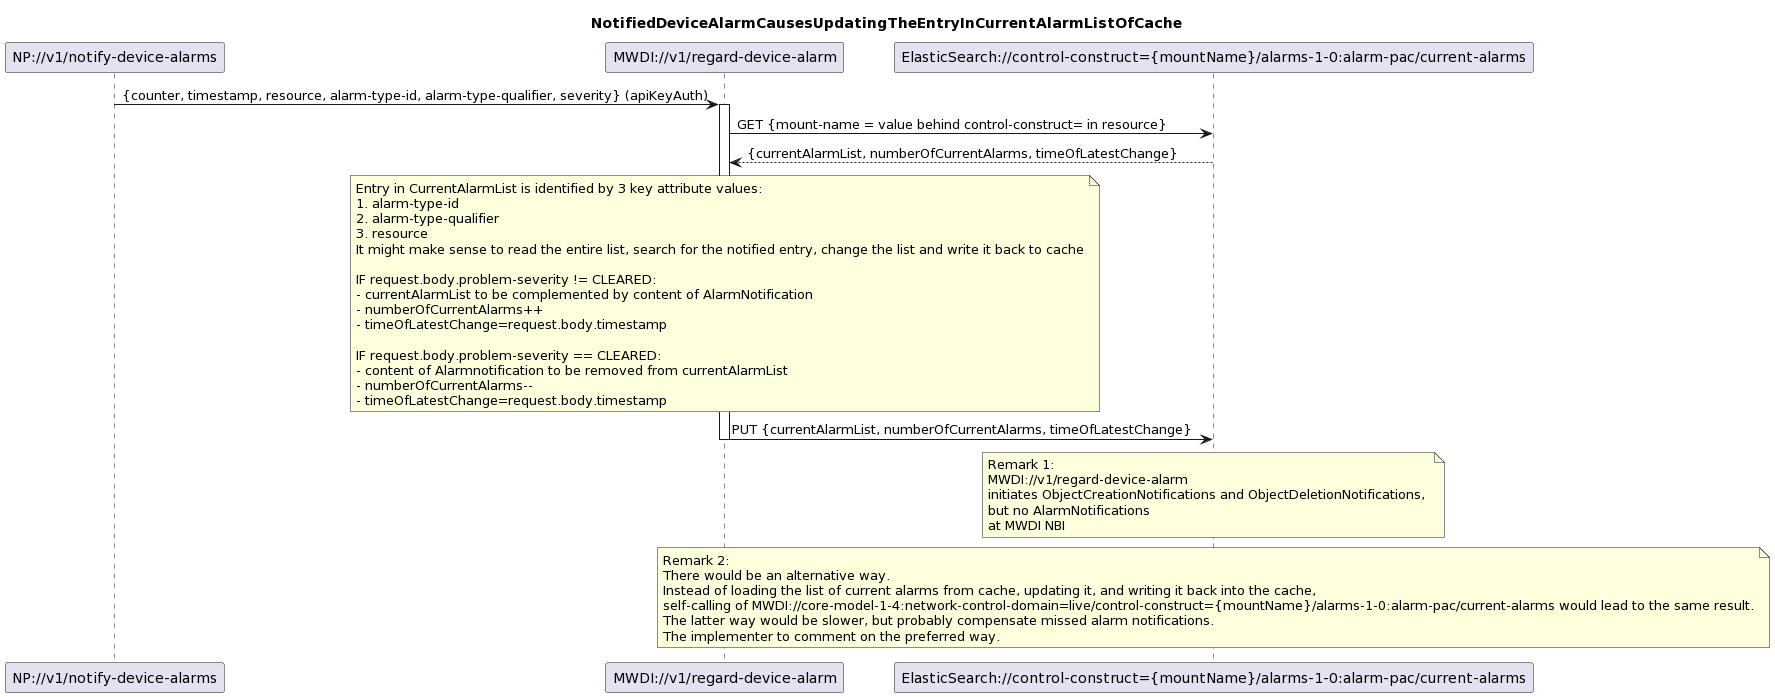

The diagram above was rendered by PlantUML. Its source (embedded in the PNG):
@startuml
skinparam responseMessageBelowArrow true

title NotifiedDeviceAlarmCausesUpdatingTheEntryInCurrentAlarmListOfCache

participant "NP://v1/notify-device-alarms" as subscription
participant "MWDI://v1/regard-device-alarm" as regardAlarm
participant "ElasticSearch://control-construct={mountName}/alarms-1-0:alarm-pac/current-alarms" as CurrentAlarms

subscription -> regardAlarm: {counter, timestamp, resource, alarm-type-id, alarm-type-qualifier, severity} (apiKeyAuth)
activate regardAlarm

regardAlarm -> CurrentAlarms: GET {mount-name = value behind control-construct= in resource}
CurrentAlarms --> regardAlarm: {currentAlarmList, numberOfCurrentAlarms, timeOfLatestChange}

note over regardAlarm
Entry in CurrentAlarmList is identified by 3 key attribute values:
1. alarm-type-id
2. alarm-type-qualifier
3. resource
It might make sense to read the entire list, search for the notified entry, change the list and write it back to cache

IF request.body.problem-severity != CLEARED:
- currentAlarmList to be complemented by content of AlarmNotification
- numberOfCurrentAlarms++
- timeOfLatestChange=request.body.timestamp

IF request.body.problem-severity == CLEARED:
- content of Alarmnotification to be removed from currentAlarmList
- numberOfCurrentAlarms--
- timeOfLatestChange=request.body.timestamp
end note

regardAlarm -> CurrentAlarms: PUT {currentAlarmList, numberOfCurrentAlarms, timeOfLatestChange}
deactivate regardAlarm

note over CurrentAlarms
Remark 1: 
MWDI://v1/regard-device-alarm 
initiates ObjectCreationNotifications and ObjectDeletionNotifications, 
but no AlarmNotifications 
at MWDI NBI
end note

note over CurrentAlarms
Remark 2: 
There would be an alternative way.
Instead of loading the list of current alarms from cache, updating it, and writing it back into the cache,
self-calling of MWDI://core-model-1-4:network-control-domain=live/control-construct={mountName}/alarms-1-0:alarm-pac/current-alarms would lead to the same result.
The latter way would be slower, but probably compensate missed alarm notifications.
The implementer to comment on the preferred way.
end note
@enduml